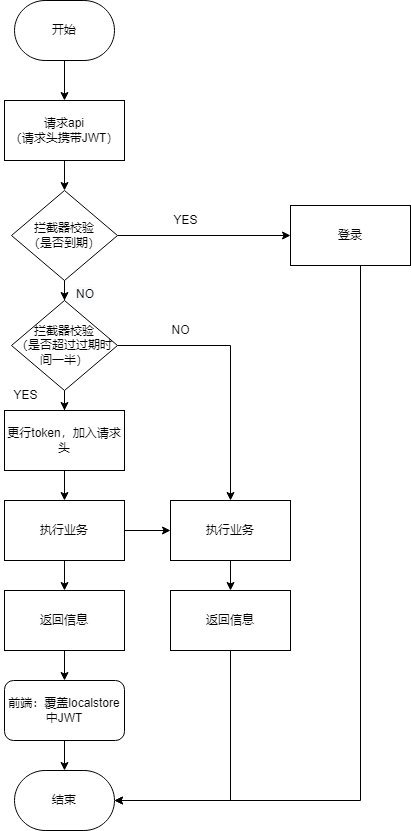

The diagram above was exported from draw.io. Its source (the exported page's mxGraphModel, read from the mxfile embedded in the PNG):
<mxGraphModel dx="1038" dy="539" grid="1" gridSize="10" guides="1" tooltips="1" connect="1" arrows="1" fold="1" page="1" pageScale="1" pageWidth="827" pageHeight="1169" math="0" shadow="0">
  <root>
    <mxCell id="0" />
    <mxCell id="1" parent="0" />
    <mxCell id="sDhxePAF_gustO8--Q8l-15" style="edgeStyle=orthogonalEdgeStyle;rounded=0;orthogonalLoop=1;jettySize=auto;html=1;" edge="1" parent="1" source="sDhxePAF_gustO8--Q8l-1" target="sDhxePAF_gustO8--Q8l-2">
      <mxGeometry relative="1" as="geometry" />
    </mxCell>
    <mxCell id="sDhxePAF_gustO8--Q8l-1" value="开始" style="strokeWidth=1;html=1;shape=mxgraph.flowchart.terminator;whiteSpace=wrap;" vertex="1" parent="1">
      <mxGeometry x="364" y="80" width="100" height="60" as="geometry" />
    </mxCell>
    <mxCell id="sDhxePAF_gustO8--Q8l-16" style="edgeStyle=orthogonalEdgeStyle;rounded=0;orthogonalLoop=1;jettySize=auto;html=1;" edge="1" parent="1" source="sDhxePAF_gustO8--Q8l-2" target="sDhxePAF_gustO8--Q8l-3">
      <mxGeometry relative="1" as="geometry" />
    </mxCell>
    <mxCell id="sDhxePAF_gustO8--Q8l-2" value="请求api&lt;br&gt;（请求头携带JWT）" style="rounded=0;whiteSpace=wrap;html=1;strokeWidth=1;" vertex="1" parent="1">
      <mxGeometry x="354" y="180" width="120" height="60" as="geometry" />
    </mxCell>
    <mxCell id="sDhxePAF_gustO8--Q8l-17" style="edgeStyle=orthogonalEdgeStyle;rounded=0;orthogonalLoop=1;jettySize=auto;html=1;" edge="1" parent="1" source="sDhxePAF_gustO8--Q8l-3" target="sDhxePAF_gustO8--Q8l-4">
      <mxGeometry relative="1" as="geometry" />
    </mxCell>
    <mxCell id="sDhxePAF_gustO8--Q8l-26" style="edgeStyle=orthogonalEdgeStyle;rounded=0;orthogonalLoop=1;jettySize=auto;html=1;" edge="1" parent="1" source="sDhxePAF_gustO8--Q8l-3" target="sDhxePAF_gustO8--Q8l-25">
      <mxGeometry relative="1" as="geometry" />
    </mxCell>
    <mxCell id="sDhxePAF_gustO8--Q8l-3" value="拦截器校验&lt;br&gt;（是否到期）" style="rhombus;whiteSpace=wrap;html=1;strokeWidth=1;" vertex="1" parent="1">
      <mxGeometry x="361" y="270" width="106" height="90" as="geometry" />
    </mxCell>
    <mxCell id="sDhxePAF_gustO8--Q8l-14" style="edgeStyle=orthogonalEdgeStyle;rounded=0;orthogonalLoop=1;jettySize=auto;html=1;" edge="1" parent="1" source="sDhxePAF_gustO8--Q8l-4" target="sDhxePAF_gustO8--Q8l-10">
      <mxGeometry relative="1" as="geometry" />
    </mxCell>
    <mxCell id="sDhxePAF_gustO8--Q8l-18" style="edgeStyle=orthogonalEdgeStyle;rounded=0;orthogonalLoop=1;jettySize=auto;html=1;" edge="1" parent="1" source="sDhxePAF_gustO8--Q8l-4" target="sDhxePAF_gustO8--Q8l-5">
      <mxGeometry relative="1" as="geometry" />
    </mxCell>
    <mxCell id="sDhxePAF_gustO8--Q8l-4" value="拦截器校验&lt;br&gt;（是否超过过期时间一半）" style="rhombus;whiteSpace=wrap;html=1;strokeWidth=1;" vertex="1" parent="1">
      <mxGeometry x="361" y="380" width="106" height="90" as="geometry" />
    </mxCell>
    <mxCell id="sDhxePAF_gustO8--Q8l-19" style="edgeStyle=orthogonalEdgeStyle;rounded=0;orthogonalLoop=1;jettySize=auto;html=1;" edge="1" parent="1" source="sDhxePAF_gustO8--Q8l-5" target="sDhxePAF_gustO8--Q8l-6">
      <mxGeometry relative="1" as="geometry" />
    </mxCell>
    <mxCell id="sDhxePAF_gustO8--Q8l-5" value="更行token，加入请求头" style="rounded=0;whiteSpace=wrap;html=1;strokeWidth=1;" vertex="1" parent="1">
      <mxGeometry x="354" y="490" width="120" height="60" as="geometry" />
    </mxCell>
    <mxCell id="sDhxePAF_gustO8--Q8l-20" style="edgeStyle=orthogonalEdgeStyle;rounded=0;orthogonalLoop=1;jettySize=auto;html=1;" edge="1" parent="1" source="sDhxePAF_gustO8--Q8l-6" target="sDhxePAF_gustO8--Q8l-7">
      <mxGeometry relative="1" as="geometry" />
    </mxCell>
    <mxCell id="sDhxePAF_gustO8--Q8l-24" style="edgeStyle=orthogonalEdgeStyle;rounded=0;orthogonalLoop=1;jettySize=auto;html=1;entryX=0;entryY=0.5;entryDx=0;entryDy=0;" edge="1" parent="1" source="sDhxePAF_gustO8--Q8l-6" target="sDhxePAF_gustO8--Q8l-10">
      <mxGeometry relative="1" as="geometry" />
    </mxCell>
    <mxCell id="sDhxePAF_gustO8--Q8l-6" value="执行业务" style="rounded=0;whiteSpace=wrap;html=1;strokeWidth=1;" vertex="1" parent="1">
      <mxGeometry x="354" y="580" width="120" height="60" as="geometry" />
    </mxCell>
    <mxCell id="sDhxePAF_gustO8--Q8l-21" style="edgeStyle=orthogonalEdgeStyle;rounded=0;orthogonalLoop=1;jettySize=auto;html=1;" edge="1" parent="1" source="sDhxePAF_gustO8--Q8l-7" target="sDhxePAF_gustO8--Q8l-8">
      <mxGeometry relative="1" as="geometry" />
    </mxCell>
    <mxCell id="sDhxePAF_gustO8--Q8l-7" value="返回信息" style="rounded=0;whiteSpace=wrap;html=1;strokeWidth=1;" vertex="1" parent="1">
      <mxGeometry x="354" y="670" width="120" height="60" as="geometry" />
    </mxCell>
    <mxCell id="sDhxePAF_gustO8--Q8l-22" style="edgeStyle=orthogonalEdgeStyle;rounded=0;orthogonalLoop=1;jettySize=auto;html=1;" edge="1" parent="1" source="sDhxePAF_gustO8--Q8l-8" target="sDhxePAF_gustO8--Q8l-9">
      <mxGeometry relative="1" as="geometry" />
    </mxCell>
    <mxCell id="sDhxePAF_gustO8--Q8l-8" value="前端：覆盖localstore中JWT" style="rounded=1;whiteSpace=wrap;html=1;strokeWidth=1;" vertex="1" parent="1">
      <mxGeometry x="354" y="760" width="120" height="60" as="geometry" />
    </mxCell>
    <mxCell id="sDhxePAF_gustO8--Q8l-9" value="结束" style="strokeWidth=1;html=1;shape=mxgraph.flowchart.terminator;whiteSpace=wrap;" vertex="1" parent="1">
      <mxGeometry x="364" y="850" width="100" height="60" as="geometry" />
    </mxCell>
    <mxCell id="sDhxePAF_gustO8--Q8l-23" style="edgeStyle=orthogonalEdgeStyle;rounded=0;orthogonalLoop=1;jettySize=auto;html=1;" edge="1" parent="1" source="sDhxePAF_gustO8--Q8l-10" target="sDhxePAF_gustO8--Q8l-11">
      <mxGeometry relative="1" as="geometry" />
    </mxCell>
    <mxCell id="sDhxePAF_gustO8--Q8l-10" value="执行业务" style="rounded=0;whiteSpace=wrap;html=1;strokeWidth=1;" vertex="1" parent="1">
      <mxGeometry x="520" y="580" width="120" height="60" as="geometry" />
    </mxCell>
    <mxCell id="sDhxePAF_gustO8--Q8l-28" style="edgeStyle=orthogonalEdgeStyle;rounded=0;orthogonalLoop=1;jettySize=auto;html=1;" edge="1" parent="1" source="sDhxePAF_gustO8--Q8l-11" target="sDhxePAF_gustO8--Q8l-9">
      <mxGeometry relative="1" as="geometry">
        <Array as="points">
          <mxPoint x="580" y="880" />
        </Array>
      </mxGeometry>
    </mxCell>
    <mxCell id="sDhxePAF_gustO8--Q8l-11" value="返回信息" style="rounded=0;whiteSpace=wrap;html=1;strokeWidth=1;" vertex="1" parent="1">
      <mxGeometry x="520" y="670" width="120" height="60" as="geometry" />
    </mxCell>
    <mxCell id="sDhxePAF_gustO8--Q8l-27" style="edgeStyle=orthogonalEdgeStyle;rounded=0;orthogonalLoop=1;jettySize=auto;html=1;" edge="1" parent="1" source="sDhxePAF_gustO8--Q8l-25" target="sDhxePAF_gustO8--Q8l-9">
      <mxGeometry relative="1" as="geometry">
        <Array as="points">
          <mxPoint x="710" y="880" />
        </Array>
      </mxGeometry>
    </mxCell>
    <mxCell id="sDhxePAF_gustO8--Q8l-25" value="登录" style="rounded=0;whiteSpace=wrap;html=1;strokeWidth=1;" vertex="1" parent="1">
      <mxGeometry x="640" y="285" width="120" height="60" as="geometry" />
    </mxCell>
    <mxCell id="sDhxePAF_gustO8--Q8l-29" value="YES" style="text;html=1;align=center;verticalAlign=middle;resizable=0;points=[];autosize=1;strokeColor=none;fillColor=none;strokeWidth=1;" vertex="1" parent="1">
      <mxGeometry x="350" y="460" width="50" height="30" as="geometry" />
    </mxCell>
    <mxCell id="sDhxePAF_gustO8--Q8l-30" value="YES" style="text;html=1;align=center;verticalAlign=middle;resizable=0;points=[];autosize=1;strokeColor=none;fillColor=none;strokeWidth=1;" vertex="1" parent="1">
      <mxGeometry x="510" y="285" width="50" height="30" as="geometry" />
    </mxCell>
    <mxCell id="sDhxePAF_gustO8--Q8l-31" value="NO" style="text;html=1;align=center;verticalAlign=middle;resizable=0;points=[];autosize=1;strokeColor=none;fillColor=none;" vertex="1" parent="1">
      <mxGeometry x="510" y="395" width="40" height="30" as="geometry" />
    </mxCell>
    <mxCell id="sDhxePAF_gustO8--Q8l-34" value="&lt;span style=&quot;color: rgb(0, 0, 0); font-family: Helvetica; font-size: 12px; font-style: normal; font-variant-ligatures: normal; font-variant-caps: normal; font-weight: 400; letter-spacing: normal; orphans: 2; text-align: center; text-indent: 0px; text-transform: none; widows: 2; word-spacing: 0px; -webkit-text-stroke-width: 0px; background-color: rgb(248, 249, 250); text-decoration-thickness: initial; text-decoration-style: initial; text-decoration-color: initial; float: none; display: inline !important;&quot;&gt;NO&lt;/span&gt;" style="text;whiteSpace=wrap;html=1;" vertex="1" parent="1">
      <mxGeometry x="424" y="360" width="50" height="40" as="geometry" />
    </mxCell>
  </root>
</mxGraphModel>